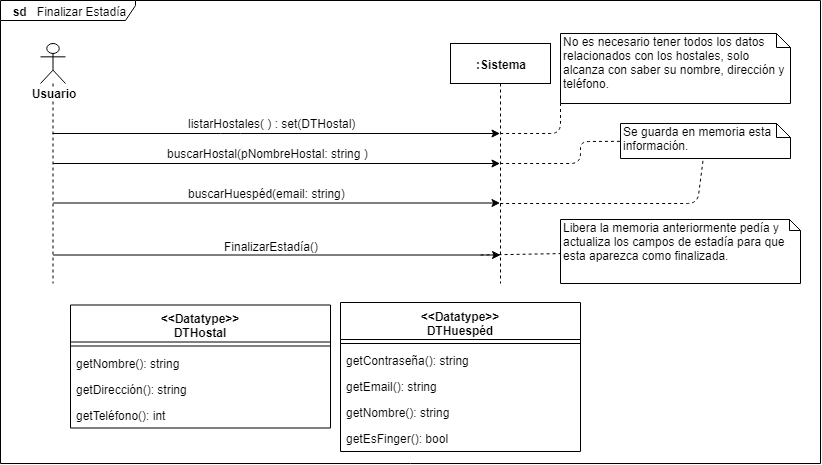

The diagram above was exported from draw.io. Its source (the exported page's mxGraphModel, read from the mxfile embedded in the PNG):
<mxGraphModel dx="905" dy="682" grid="1" gridSize="10" guides="1" tooltips="1" connect="1" arrows="1" fold="1" page="1" pageScale="1" pageWidth="850" pageHeight="1100" math="0" shadow="0">
  <root>
    <mxCell id="z7MzT3Z4bIjoKTmwg3c_-0" />
    <mxCell id="z7MzT3Z4bIjoKTmwg3c_-1" parent="z7MzT3Z4bIjoKTmwg3c_-0" />
    <mxCell id="z7MzT3Z4bIjoKTmwg3c_-3" value="&lt;b&gt;sd&amp;nbsp; &amp;nbsp;&lt;/b&gt;Finalizar Estadía" style="shape=umlFrame;whiteSpace=wrap;html=1;width=135;height=20;" parent="z7MzT3Z4bIjoKTmwg3c_-1" vertex="1">
      <mxGeometry x="20" y="27" width="820" height="463" as="geometry" />
    </mxCell>
    <mxCell id="z7MzT3Z4bIjoKTmwg3c_-2" value="&lt;b&gt;Usuario&lt;/b&gt;" style="shape=umlLifeline;participant=umlActor;perimeter=lifelinePerimeter;whiteSpace=wrap;html=1;container=1;collapsible=0;recursiveResize=0;verticalAlign=top;spacingTop=36;labelBackgroundColor=#ffffff;outlineConnect=0;" parent="z7MzT3Z4bIjoKTmwg3c_-1" vertex="1">
      <mxGeometry x="60" y="70" width="25" height="240" as="geometry" />
    </mxCell>
    <mxCell id="z7MzT3Z4bIjoKTmwg3c_-4" value="&lt;b&gt;:Sistema&lt;/b&gt;" style="shape=umlLifeline;perimeter=lifelinePerimeter;whiteSpace=wrap;html=1;container=1;collapsible=0;recursiveResize=0;outlineConnect=0;" parent="z7MzT3Z4bIjoKTmwg3c_-1" vertex="1">
      <mxGeometry x="470" y="70" width="100" height="240" as="geometry" />
    </mxCell>
    <mxCell id="z7MzT3Z4bIjoKTmwg3c_-5" value="" style="endArrow=classic;html=1;" parent="z7MzT3Z4bIjoKTmwg3c_-1" source="z7MzT3Z4bIjoKTmwg3c_-2" target="z7MzT3Z4bIjoKTmwg3c_-4" edge="1">
      <mxGeometry width="50" height="50" relative="1" as="geometry">
        <mxPoint x="170" y="350" as="sourcePoint" />
        <mxPoint x="220" y="300" as="targetPoint" />
        <Array as="points">
          <mxPoint x="250" y="160" />
        </Array>
      </mxGeometry>
    </mxCell>
    <mxCell id="z7MzT3Z4bIjoKTmwg3c_-6" value="listarHostales( )&amp;nbsp;:&amp;nbsp;set(DTHostal)&amp;nbsp;" style="text;html=1;resizable=0;points=[];align=center;verticalAlign=middle;labelBackgroundColor=#ffffff;" parent="z7MzT3Z4bIjoKTmwg3c_-5" vertex="1" connectable="0">
      <mxGeometry x="0.1962" y="-48" relative="1" as="geometry">
        <mxPoint x="-47" y="-58" as="offset" />
      </mxGeometry>
    </mxCell>
    <mxCell id="z7MzT3Z4bIjoKTmwg3c_-7" value="" style="endArrow=classic;html=1;" parent="z7MzT3Z4bIjoKTmwg3c_-1" target="z7MzT3Z4bIjoKTmwg3c_-4" edge="1">
      <mxGeometry width="50" height="50" relative="1" as="geometry">
        <mxPoint x="72.66666666666674" y="190" as="sourcePoint" />
        <mxPoint x="460.0000000000002" y="190" as="targetPoint" />
      </mxGeometry>
    </mxCell>
    <mxCell id="z7MzT3Z4bIjoKTmwg3c_-8" value="buscarHostal(pNombreHostal: string )" style="text;html=1;resizable=0;points=[];align=center;verticalAlign=middle;labelBackgroundColor=#ffffff;" parent="z7MzT3Z4bIjoKTmwg3c_-7" vertex="1" connectable="0">
      <mxGeometry x="-0.1177" y="-1" relative="1" as="geometry">
        <mxPoint x="17" y="-11" as="offset" />
      </mxGeometry>
    </mxCell>
    <mxCell id="z7MzT3Z4bIjoKTmwg3c_-9" value="" style="endArrow=classic;html=1;" parent="z7MzT3Z4bIjoKTmwg3c_-1" target="z7MzT3Z4bIjoKTmwg3c_-4" edge="1">
      <mxGeometry width="50" height="50" relative="1" as="geometry">
        <mxPoint x="72.66666666666663" y="229.5000000000001" as="sourcePoint" />
        <mxPoint x="459.5000000000002" y="229.5" as="targetPoint" />
      </mxGeometry>
    </mxCell>
    <mxCell id="z7MzT3Z4bIjoKTmwg3c_-10" value="buscarHuespéd(email: string)&amp;nbsp;" style="text;html=1;resizable=0;points=[];align=center;verticalAlign=middle;labelBackgroundColor=#ffffff;" parent="z7MzT3Z4bIjoKTmwg3c_-9" vertex="1" connectable="0">
      <mxGeometry x="-0.1177" y="-1" relative="1" as="geometry">
        <mxPoint x="17" y="-11" as="offset" />
      </mxGeometry>
    </mxCell>
    <mxCell id="z7MzT3Z4bIjoKTmwg3c_-11" value="" style="endArrow=classic;html=1;" parent="z7MzT3Z4bIjoKTmwg3c_-1" edge="1">
      <mxGeometry width="50" height="50" relative="1" as="geometry">
        <mxPoint x="72.66666666666652" y="281.5000000000001" as="sourcePoint" />
        <mxPoint x="520" y="281.5" as="targetPoint" />
      </mxGeometry>
    </mxCell>
    <mxCell id="z7MzT3Z4bIjoKTmwg3c_-12" value="FinalizarEstadía()" style="text;html=1;resizable=0;points=[];align=center;verticalAlign=middle;labelBackgroundColor=#ffffff;" parent="z7MzT3Z4bIjoKTmwg3c_-11" vertex="1" connectable="0">
      <mxGeometry x="-0.1177" y="-1" relative="1" as="geometry">
        <mxPoint x="20.5" y="-10" as="offset" />
      </mxGeometry>
    </mxCell>
    <mxCell id="z7MzT3Z4bIjoKTmwg3c_-17" value="No es necesario tener todos los datos relacionados con los hostales, solo alcanza con saber su nombre, dirección y teléfono." style="shape=note;whiteSpace=wrap;html=1;size=14;verticalAlign=top;align=left;spacingTop=-6;" parent="z7MzT3Z4bIjoKTmwg3c_-1" vertex="1">
      <mxGeometry x="580" y="60" width="230" height="70" as="geometry" />
    </mxCell>
    <mxCell id="z7MzT3Z4bIjoKTmwg3c_-19" value="Libera la memoria anteriormente pedía y actualiza los campos de estadía para que esta aparezca como finalizada." style="shape=note;whiteSpace=wrap;html=1;size=11;verticalAlign=top;align=left;spacingTop=-6;" parent="z7MzT3Z4bIjoKTmwg3c_-1" vertex="1">
      <mxGeometry x="580" y="246" width="240" height="64" as="geometry" />
    </mxCell>
    <mxCell id="z7MzT3Z4bIjoKTmwg3c_-20" value="Se guarda en memoria esta información." style="shape=note;whiteSpace=wrap;html=1;size=14;verticalAlign=top;align=left;spacingTop=-6;" parent="z7MzT3Z4bIjoKTmwg3c_-1" vertex="1">
      <mxGeometry x="640" y="150" width="170" height="35" as="geometry" />
    </mxCell>
    <mxCell id="z7MzT3Z4bIjoKTmwg3c_-21" value="" style="endArrow=none;dashed=1;html=1;" parent="z7MzT3Z4bIjoKTmwg3c_-1" target="z7MzT3Z4bIjoKTmwg3c_-19" edge="1">
      <mxGeometry width="50" height="50" relative="1" as="geometry">
        <mxPoint x="500.0999999999999" y="281.5" as="sourcePoint" />
        <mxPoint x="640" y="281.5" as="targetPoint" />
        <Array as="points" />
      </mxGeometry>
    </mxCell>
    <mxCell id="z7MzT3Z4bIjoKTmwg3c_-22" value="" style="endArrow=none;dashed=1;html=1;" parent="z7MzT3Z4bIjoKTmwg3c_-1" source="z7MzT3Z4bIjoKTmwg3c_-4" target="z7MzT3Z4bIjoKTmwg3c_-20" edge="1">
      <mxGeometry width="50" height="50" relative="1" as="geometry">
        <mxPoint x="530" y="245" as="sourcePoint" />
        <mxPoint x="580" y="195" as="targetPoint" />
        <Array as="points">
          <mxPoint x="717" y="230" />
        </Array>
      </mxGeometry>
    </mxCell>
    <mxCell id="z7MzT3Z4bIjoKTmwg3c_-24" value="" style="endArrow=none;dashed=1;html=1;" parent="z7MzT3Z4bIjoKTmwg3c_-1" source="z7MzT3Z4bIjoKTmwg3c_-4" target="z7MzT3Z4bIjoKTmwg3c_-20" edge="1">
      <mxGeometry width="50" height="50" relative="1" as="geometry">
        <mxPoint x="640" y="390" as="sourcePoint" />
        <mxPoint x="690" y="340" as="targetPoint" />
        <Array as="points">
          <mxPoint x="600" y="190" />
          <mxPoint x="600" y="168" />
        </Array>
      </mxGeometry>
    </mxCell>
    <mxCell id="z7MzT3Z4bIjoKTmwg3c_-25" value="" style="endArrow=none;dashed=1;html=1;" parent="z7MzT3Z4bIjoKTmwg3c_-1" source="z7MzT3Z4bIjoKTmwg3c_-4" edge="1">
      <mxGeometry width="50" height="50" relative="1" as="geometry">
        <mxPoint x="530" y="180" as="sourcePoint" />
        <mxPoint x="580" y="130" as="targetPoint" />
        <Array as="points">
          <mxPoint x="580" y="160" />
        </Array>
      </mxGeometry>
    </mxCell>
    <mxCell id="z7MzT3Z4bIjoKTmwg3c_-33" value="&lt;&lt;Datatype&gt;&gt;&#10;DTHostal&#10;" style="swimlane;fontStyle=1;align=center;verticalAlign=top;childLayout=stackLayout;horizontal=1;startSize=37;horizontalStack=0;resizeParent=1;resizeParentMax=0;resizeLast=0;collapsible=1;marginBottom=0;" parent="z7MzT3Z4bIjoKTmwg3c_-1" vertex="1">
      <mxGeometry x="90" y="331.5" width="260" height="123" as="geometry" />
    </mxCell>
    <mxCell id="z7MzT3Z4bIjoKTmwg3c_-34" value="" style="line;strokeWidth=1;fillColor=none;align=left;verticalAlign=middle;spacingTop=-1;spacingLeft=3;spacingRight=3;rotatable=0;labelPosition=right;points=[];portConstraint=eastwest;" parent="z7MzT3Z4bIjoKTmwg3c_-33" vertex="1">
      <mxGeometry y="37" width="260" height="8" as="geometry" />
    </mxCell>
    <mxCell id="z7MzT3Z4bIjoKTmwg3c_-35" value="getNombre(): string" style="text;strokeColor=none;fillColor=none;align=left;verticalAlign=top;spacingLeft=4;spacingRight=4;overflow=hidden;rotatable=0;points=[[0,0.5],[1,0.5]];portConstraint=eastwest;" parent="z7MzT3Z4bIjoKTmwg3c_-33" vertex="1">
      <mxGeometry y="45" width="260" height="26" as="geometry" />
    </mxCell>
    <mxCell id="z7MzT3Z4bIjoKTmwg3c_-36" value="getDirección(): string" style="text;strokeColor=none;fillColor=none;align=left;verticalAlign=top;spacingLeft=4;spacingRight=4;overflow=hidden;rotatable=0;points=[[0,0.5],[1,0.5]];portConstraint=eastwest;" parent="z7MzT3Z4bIjoKTmwg3c_-33" vertex="1">
      <mxGeometry y="71" width="260" height="26" as="geometry" />
    </mxCell>
    <mxCell id="z7MzT3Z4bIjoKTmwg3c_-37" value="getTeléfono(): int" style="text;strokeColor=none;fillColor=none;align=left;verticalAlign=top;spacingLeft=4;spacingRight=4;overflow=hidden;rotatable=0;points=[[0,0.5],[1,0.5]];portConstraint=eastwest;" parent="z7MzT3Z4bIjoKTmwg3c_-33" vertex="1">
      <mxGeometry y="97" width="260" height="26" as="geometry" />
    </mxCell>
    <mxCell id="z7MzT3Z4bIjoKTmwg3c_-55" value="&lt;&lt;Datatype&gt;&gt;&#10;DTHuespéd&#10;" style="swimlane;fontStyle=1;align=center;verticalAlign=top;childLayout=stackLayout;horizontal=1;startSize=37;horizontalStack=0;resizeParent=1;resizeParentMax=0;resizeLast=0;collapsible=1;marginBottom=0;" parent="z7MzT3Z4bIjoKTmwg3c_-1" vertex="1">
      <mxGeometry x="360" y="329" width="240" height="149" as="geometry" />
    </mxCell>
    <mxCell id="z7MzT3Z4bIjoKTmwg3c_-56" value="" style="line;strokeWidth=1;fillColor=none;align=left;verticalAlign=middle;spacingTop=-1;spacingLeft=3;spacingRight=3;rotatable=0;labelPosition=right;points=[];portConstraint=eastwest;" parent="z7MzT3Z4bIjoKTmwg3c_-55" vertex="1">
      <mxGeometry y="37" width="240" height="8" as="geometry" />
    </mxCell>
    <mxCell id="z7MzT3Z4bIjoKTmwg3c_-57" value="getContraseña(): string" style="text;strokeColor=none;fillColor=none;align=left;verticalAlign=top;spacingLeft=4;spacingRight=4;overflow=hidden;rotatable=0;points=[[0,0.5],[1,0.5]];portConstraint=eastwest;" parent="z7MzT3Z4bIjoKTmwg3c_-55" vertex="1">
      <mxGeometry y="45" width="240" height="26" as="geometry" />
    </mxCell>
    <mxCell id="z7MzT3Z4bIjoKTmwg3c_-58" value="getEmail(): string" style="text;strokeColor=none;fillColor=none;align=left;verticalAlign=top;spacingLeft=4;spacingRight=4;overflow=hidden;rotatable=0;points=[[0,0.5],[1,0.5]];portConstraint=eastwest;" parent="z7MzT3Z4bIjoKTmwg3c_-55" vertex="1">
      <mxGeometry y="71" width="240" height="26" as="geometry" />
    </mxCell>
    <mxCell id="z7MzT3Z4bIjoKTmwg3c_-59" value="getNombre(): string" style="text;strokeColor=none;fillColor=none;align=left;verticalAlign=top;spacingLeft=4;spacingRight=4;overflow=hidden;rotatable=0;points=[[0,0.5],[1,0.5]];portConstraint=eastwest;" parent="z7MzT3Z4bIjoKTmwg3c_-55" vertex="1">
      <mxGeometry y="97" width="240" height="26" as="geometry" />
    </mxCell>
    <mxCell id="z7MzT3Z4bIjoKTmwg3c_-60" value="getEsFinger(): bool" style="text;strokeColor=none;fillColor=none;align=left;verticalAlign=top;spacingLeft=4;spacingRight=4;overflow=hidden;rotatable=0;points=[[0,0.5],[1,0.5]];portConstraint=eastwest;" parent="z7MzT3Z4bIjoKTmwg3c_-55" vertex="1">
      <mxGeometry y="123" width="240" height="26" as="geometry" />
    </mxCell>
  </root>
</mxGraphModel>